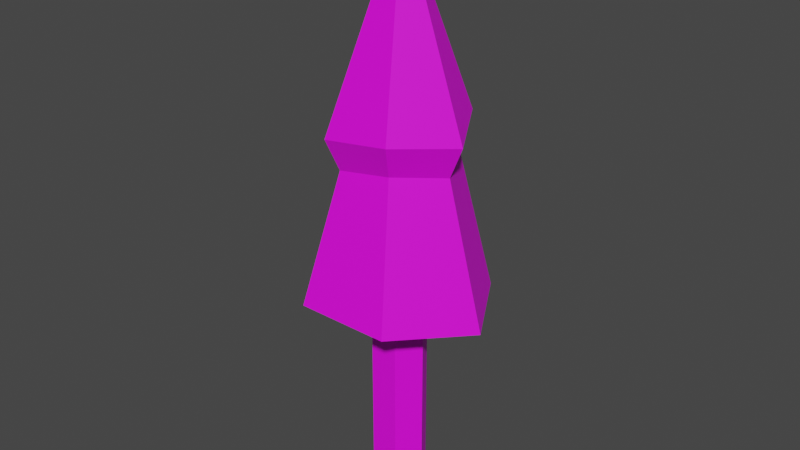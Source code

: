 # Source: Cone_Tree_02.blend  (saved by Blender 3.1.7; exported with 4.5.12 LTS)
import bpy
from mathutils import Matrix  # noqa: F401  (used for matrix-valued properties, if any)

bpy.ops.wm.read_factory_settings(use_empty=True)
scene = bpy.context.scene
scene.name = 'Scene'

# ---- images (referenced by path relative to the original .blend; pixels are not part of the script)
import os
ASSET_DIR = os.environ.get("B2B_ASSET_DIR", "")  # directory of the original .blend (textures are referenced by path, not embedded)
HERE = os.path.dirname(os.path.abspath(__file__))  # packed textures are extracted next to this script under _unpacked/

def load_image(name, relpath, width, height, colorspace="sRGB"):
    """Load a texture the original file referenced (path relative to the .blend, or extracted next to this script)."""
    p = next((c for c in (os.path.join(HERE, relpath), os.path.join(ASSET_DIR, relpath)) if relpath and os.path.exists(c)), "")
    if p:
        img = bpy.data.images.load(p, check_existing=True)
        img.name = name
    else:  # same state as the original file: an image datablock whose file is absent (Cycles renders it pink)
        img = bpy.data.images.new(name, width, height)
        img.source = "FILE"
        img.filepath = "//" + (relpath or name)
    img.colorspace_settings.name = colorspace
    return img
img_file36 = load_image('file36', 'PolygonMinis_Texture_01_New.psd', 1024, 1024, 'sRGB')

# ---- materials (node trees are filled in below, after node groups)
mat_lambert101 = bpy.data.materials.new('lambert101')
mat_lambert101.use_transparent_shadow = False
mat_lambert101.diffuse_color = (1.0, 1.0, 1.0, 1.0)
mat_lambert101.roughness = 0.5528

# ---- material node trees
mat_lambert101.use_nodes = True; mat_lambert101.node_tree.nodes.clear()
_N = mat_lambert101.node_tree.nodes; _L = mat_lambert101.node_tree.links
n0 = _N.new('ShaderNodeBsdfPrincipled'); n0.name = 'Principled BSDF'; n0.location = (10, 300)
n0.distribution = 'GGX'
n0.subsurface_method = 'RANDOM_WALK_SKIN'
n0.inputs[2].default_value = 0.5528
n0.inputs[3].default_value = 1.45
n0.inputs[27].default_value = (0.0, 0.0, 0.0, 1.0)
n0.inputs[28].default_value = 1.0
n1 = _N.new('ShaderNodeOutputMaterial'); n1.name = 'Material Output'; n1.location = (300, 300)
n2 = _N.new('ShaderNodeNormalMap'); n2.name = 'Normal Map'; n2.location = (-300, -300)
n2.label = 'Normal/Map'
n3 = _N.new('ShaderNodeTexImage'); n3.name = 'Image Texture'; n3.location = (-300, 600)
n3.image = img_file36
_L.new(n0.outputs[0], n1.inputs[0])
_L.new(n2.outputs[0], n0.inputs[5])
_L.new(n3.outputs[0], n0.inputs[0])
n1.is_active_output = True

# ---- world
world_world = bpy.data.worlds.new('World'); scene.world = world_world
world_world.use_nodes = True; world_world.node_tree.nodes.clear()
_N = world_world.node_tree.nodes; _L = world_world.node_tree.links
n0 = _N.new('ShaderNodeOutputWorld'); n0.name = 'World Output'; n0.location = (300, 300)
n1 = _N.new('ShaderNodeBackground'); n1.name = 'Background'; n1.location = (10, 300)
n1.inputs[0].default_value = (0.05088, 0.05088, 0.05088, 1.0)
_L.new(n1.outputs[0], n0.inputs[0])
n0.is_active_output = True
world_world.color = (0.05088, 0.05088, 0.05088)
world_world.use_sun_shadow = False
world_world.sun_shadow_jitter_overblur = 0.0

# ---- meshes
me_mesh = bpy.data.meshes.new('Mesh')
me_mesh.from_pydata([(3.224, 0.001373, -5.564), (-3.176, 0.001373, -5.564), (-6.376, 0.001373, -0.02185), (-3.176, 0.001373, 5.52), (3.224, 0.001373, 5.52), (6.424, 0.001373, -0.02185), (3.224, 44.47, -5.564), (-3.176, 44.47, -5.564), (-6.376, 44.47, -0.02185), (-3.176, 44.47, 5.52), (3.224, 44.47, 5.52), (6.424, 44.47, -0.02185), (0.02373, 0.001373, -0.02185), (10.77, 47.18, -18.64), (-10.73, 50.41, -18.64), (-21.48, 47.18, -0.02185), (-10.73, 50.41, 18.6), (10.77, 50.41, 18.6), (21.52, 47.18, -0.02185), (6.396, 82.13, -11.06), (-6.348, 79.93, -11.06), (-12.72, 82.13, -0.02185), (-6.348, 79.93, 11.01), (6.396, 82.13, 11.01), (12.77, 79.93, -0.02185), (7.889, 89.28, -13.64), (-7.841, 87.01, -13.64), (-15.71, 89.28, -0.02185), (-7.841, 87.01, 13.6), (7.888, 89.28, 13.6), (15.75, 87.01, -0.02185), (0.563, 131.0, -0.02185)], [], [(0, 1, 7, 6), (1, 2, 8, 7), (2, 3, 9, 8), (3, 4, 10, 9), (4, 5, 11, 10), (5, 0, 6, 11), (1, 0, 12), (2, 1, 12), (3, 2, 12), (4, 3, 12), (5, 4, 12), (0, 5, 12), (6, 7, 14, 13), (7, 8, 15, 14), (8, 9, 16, 15), (9, 10, 17, 16), (10, 11, 18, 17), (11, 6, 13, 18), (13, 14, 20, 19), (14, 15, 21, 20), (15, 16, 22, 21), (16, 17, 23, 22), (17, 18, 24, 23), (18, 13, 19, 24), (19, 20, 26, 25), (20, 21, 27, 26), (21, 22, 28, 27), (22, 23, 29, 28), (23, 24, 30, 29), (24, 19, 25, 30), (25, 26, 31), (26, 27, 31), (27, 28, 31), (28, 29, 31), (29, 30, 31), (30, 25, 31)])
me_mesh.polygons.foreach_set('use_smooth', [True] * 36)
_k = set([(0, 1), (0, 5), (0, 6), (1, 2), (1, 7), (2, 3), (2, 8), (3, 4), (3, 9), (4, 5), (4, 10), (5, 11), (6, 7), (6, 11), (6, 13), (7, 8), (7, 14), (8, 9), (8, 15), (9, 10), (9, 16), (10, 11), (10, 17), (11, 18), (13, 14), (13, 18), (13, 19), (14, 15), (14, 20), (15, 16), (15, 21), (16, 17), (16, 22), (17, 18), (17, 23), (18, 24), (19, 20), (19, 24), (19, 25), (20, 21), (20, 26), (21, 22), (21, 27), (22, 23), (22, 28), (23, 24), (23, 29), (24, 30), (25, 26), (25, 30), (25, 31), (26, 27), (26, 31), (27, 28), (27, 31), (28, 29), (28, 31), (29, 30), (29, 31), (30, 31)])
me_mesh.attributes.new('sharp_edge', 'BOOLEAN', 'EDGE').data.foreach_set('value', [ (min(e.vertices), max(e.vertices)) in _k for e in me_mesh.edges])
_uv = me_mesh.uv_layers.new(name='map1')
_uv.uv.foreach_set('vector', [0.008885, 0.1059, 0.008885, 0.1059, 0.008885, 0.1059, 0.008885, 0.1059, 0.008885, 0.1059, 0.008885, 0.1059, 0.008885, 0.1059, 0.008885, 0.1059, 0.008885, 0.1059, 0.008885, 0.1059, 0.008885, 0.1059, 0.008885, 0.1059, 0.008885, 0.1059, 0.008885, 0.1059, 0.008885, 0.1059, 0.008885, 0.1059, 0.008885, 0.1059, 0.008885, 0.1059, 0.008885, 0.1059, 0.008885, 0.1059, 0.008885, 0.1059, 0.008885, 0.1059, 0.008885, 0.1059, 0.008885, 0.1059, 0.008885, 0.1059, 0.008885, 0.1059, 0.008885, 0.1059, 0.008885, 0.1059, 0.008885, 0.1059, 0.008885, 0.1059, 0.008885, 0.1059, 0.008885, 0.1059, 0.008885, 0.1059, 0.008885, 0.1059, 0.008885, 0.1059, 0.008885, 0.1059, 0.008885, 0.1059, 0.008885, 0.1059, 0.008885, 0.1059, 0.008885, 0.1059, 0.008885, 0.1059, 0.008885, 0.1059, 0.2589, 0.1548, 0.2589, 0.1548, 0.2589, 0.1548, 0.2589, 0.1548, 0.2589, 0.1548, 0.2589, 0.1548, 0.2589, 0.1548, 0.2589, 0.1548, 0.2589, 0.1548, 0.2589, 0.1548, 0.2589, 0.1548, 0.2589, 0.1548, 0.2589, 0.1548, 0.2589, 0.1548, 0.2589, 0.1548, 0.2589, 0.1548, 0.2589, 0.1548, 0.2589, 0.1548, 0.2589, 0.1548, 0.2589, 0.1548, 0.2589, 0.1548, 0.2589, 0.1548, 0.2589, 0.1548, 0.2589, 0.1548, 0.2589, 0.1548, 0.2589, 0.1548, 0.2589, 0.1548, 0.2589, 0.1548, 0.2589, 0.1548, 0.2589, 0.1548, 0.2589, 0.1548, 0.2589, 0.1548, 0.2589, 0.1548, 0.2589, 0.1548, 0.2589, 0.1548, 0.2589, 0.1548, 0.2589, 0.1548, 0.2589, 0.1548, 0.2589, 0.1548, 0.2589, 0.1548, 0.2589, 0.1548, 0.2589, 0.1548, 0.2589, 0.1548, 0.2589, 0.1548, 0.2589, 0.1548, 0.2589, 0.1548, 0.2589, 0.1548, 0.2589, 0.1548, 0.2589, 0.1548, 0.2589, 0.1548, 0.2589, 0.1548, 0.2589, 0.1548, 0.2589, 0.1548, 0.2589, 0.1548, 0.2589, 0.1548, 0.2589, 0.1548, 0.2589, 0.1548, 0.2589, 0.1548, 0.2589, 0.1548, 0.2589, 0.1548, 0.2589, 0.1548, 0.2589, 0.1548, 0.2589, 0.1548, 0.2589, 0.1548, 0.2589, 0.1548, 0.2589, 0.1548, 0.2589, 0.1548, 0.2589, 0.1548, 0.2589, 0.1548, 0.2589, 0.1548, 0.2589, 0.1548, 0.2589, 0.1548, 0.2589, 0.1548, 0.2589, 0.1548, 0.2589, 0.1548, 0.2589, 0.1548, 0.2589, 0.1548, 0.2589, 0.1548, 0.2589, 0.1548, 0.2589, 0.1548, 0.2589, 0.1548, 0.2589, 0.1548, 0.2589, 0.1548, 0.2589, 0.1548, 0.2589, 0.1548, 0.2589, 0.1548, 0.2589, 0.1548, 0.2589, 0.1548, 0.2589, 0.1548, 0.2589, 0.1548])
me_mesh.materials.append(mat_lambert101)
me_mesh.use_remesh_fix_poles = True
me_mesh.use_remesh_preserve_attributes = False
me_mesh.update()
me_mesh.normals_split_custom_set([tuple(v) for v in zip(*[iter([1.608e-07, 0.0, -1.0, 1.608e-07, 0.0, -1.0, 1.608e-07, 0.0, -1.0, 1.608e-07, 0.0, -1.0, -0.866, 0.0, -0.5, -0.866, 0.0, -0.5, -0.866, 0.0, -0.5, -0.866, 0.0, -0.5, -0.866, 0.0, 0.5, -0.866, 0.0, 0.5, -0.866, 0.0, 0.5, -0.866, 0.0, 0.5, -1.608e-07, 0.0, 1.0, -1.608e-07, 0.0, 1.0, -1.608e-07, 0.0, 1.0, -1.608e-07, 0.0, 1.0, 0.866, 0.0, 0.5, 0.866, 0.0, 0.5, 0.866, 0.0, 0.5, 0.866, 0.0, 0.5, 0.866, 0.0, -0.5, 0.866, 0.0, -0.5, 0.866, 0.0, -0.5, 0.866, 0.0, -0.5, 0.0, -1.0, 2.626e-11, 0.0, -1.0, 2.626e-11, 0.0, -1.0, 4.377e-12, 0.0, -1.0, 0.0, 0.0, -1.0, 2.626e-11, 0.0, -1.0, 4.377e-12, 0.0, -1.0, 0.0, 0.0, -1.0, 0.0, 0.0, -1.0, 4.377e-12, 0.0, -1.0, -1.313e-11, 0.0, -1.0, 0.0, 0.0, -1.0, 4.377e-12, 0.0, -1.0, -1.313e-11, 0.0, -1.0, -1.313e-11, 0.0, -1.0, 4.377e-12, 0.0, -1.0, 2.626e-11, 0.0, -1.0, -1.313e-11, 0.0, -1.0, 4.377e-12, -0.1092, -0.9438, -0.3121, -0.1092, -0.9438, -0.3121, -0.1092, -0.9438, -0.3121, -0.1092, -0.9438, -0.3121, -0.2157, -0.9438, -0.2506, -0.2157, -0.9438, -0.2506, -0.2157, -0.9438, -0.2506, -0.2157, -0.9438, -0.2506, -0.2157, -0.9438, 0.2506, -0.2157, -0.9438, 0.2506, -0.2157, -0.9438, 0.2506, -0.2157, -0.9438, 0.2506, 0.0, -0.9105, 0.4135, 0.0, -0.9105, 0.4135, 0.0, -0.9105, 0.4135, 0.0, -0.9105, 0.4135, 0.2157, -0.9438, 0.2506, 0.2157, -0.9438, 0.2506, 0.2157, -0.9438, 0.2506, 0.2157, -0.9438, 0.2506, 0.1758, -0.9792, -0.1015, 0.1758, -0.9792, -0.1015, 0.1758, -0.9792, -0.1015, 0.1758, -0.9792, -0.1015, 0.006853, 0.229, -0.9734, 0.006853, 0.229, -0.9734, 0.006853, 0.229, -0.9734, 0.006853, 0.229, -0.9734, -0.8464, 0.229, -0.4808, -0.8464, 0.229, -0.4808, -0.8464, 0.229, -0.4808, -0.8464, 0.229, -0.4808, -0.8464, 0.229, 0.4808, -0.8464, 0.229, 0.4808, -0.8464, 0.229, 0.4808, -0.8464, 0.229, 0.4808, -0.01546, 0.2403, 0.9706, -0.01546, 0.2403, 0.9706, -0.01546, 0.2403, 0.9706, -0.01546, 0.2403, 0.9706, 0.8606, 0.2288, 0.455, 0.8606, 0.2288, 0.455, 0.8606, 0.2288, 0.455, 0.8606, 0.2288, 0.455, 0.852, 0.2186, -0.4757, 0.852, 0.2186, -0.4757, 0.852, 0.2186, -0.4757, 0.852, 0.2186, -0.4757, 0.05366, -0.3412, -0.9385, 0.05366, -0.3412, -0.9385, 0.05366, -0.3412, -0.9385, 0.05366, -0.3412, -0.9385, -0.8396, -0.3412, -0.4228, -0.8396, -0.3412, -0.4228, -0.8396, -0.3412, -0.4228, -0.8396, -0.3412, -0.4228, -0.8396, -0.3412, 0.4227, -0.8396, -0.3412, 0.4227, -0.8396, -0.3412, 0.4227, -0.8396, -0.3412, 0.4227, 0.05366, -0.3412, 0.9385, 0.05366, -0.3412, 0.9385, 0.05366, -0.3412, 0.9385, 0.05366, -0.3412, 0.9385, 0.7859, -0.3412, 0.5157, 0.7859, -0.3412, 0.5157, 0.7859, -0.3412, 0.5157, 0.7859, -0.3412, 0.5157, 0.7859, -0.3412, -0.5157, 0.7859, -0.3412, -0.5157, 0.7859, -0.3412, -0.5157, 0.7859, -0.3412, -0.5157, -0.04389, 0.3034, -0.9519, -0.04389, 0.3034, -0.9519, -0.04389, 0.3034, -0.9519, -0.7993, 0.312, -0.5136, -0.7993, 0.312, -0.5136, -0.7993, 0.312, -0.5136, -0.7993, 0.312, 0.5136, -0.7993, 0.312, 0.5136, -0.7993, 0.312, 0.5136, -0.04389, 0.3034, 0.9519, -0.04389, 0.3034, 0.9519, -0.04389, 0.3034, 0.9519, 0.8484, 0.2932, 0.4408, 0.8484, 0.2932, 0.4408, 0.8484, 0.2932, 0.4408, 0.8484, 0.2932, -0.4408, 0.8484, 0.2932, -0.4408, 0.8484, 0.2932, -0.4408])] * 3)])

# ---- objects
ob_sm_env_generic_tree_02 = bpy.data.objects.new('SM_Env_Generic_Tree_02', me_mesh)

# ---- transforms, parenting, visibility, modifiers, constraints
ob_sm_env_generic_tree_02.location = (-0.0002372, -0.0002187, -0.2565)
ob_sm_env_generic_tree_02.rotation_euler = (1.571, -0.0, 0.0)
ob_sm_env_generic_tree_02.scale = (0.01, 0.01, 0.01)
ob_sm_env_generic_tree_02.color = (0.8, 0.8, 0.8, 1.0)

# ---- collection membership
scene.collection.objects.link(ob_sm_env_generic_tree_02)

# ---- scene / render settings (as saved in the file)
scene.frame_start = 1; scene.frame_end = 250; scene.frame_set(1)
scene.render.engine = 'BLENDER_EEVEE_NEXT'
scene.cycles.sampling_pattern = 'TABULATED_SOBOL'
scene.cycles.use_light_tree = False
scene.view_settings.view_transform = 'Filmic'
bpy.context.view_layer.update()

# ---- added for rendering (the .blend has no active camera and no usable light): camera, sun
cam_auto = bpy.data.cameras.new('AutoCamera')
cam_auto.lens = 50.0
cam_auto.sensor_width = 36.0
cam_auto.clip_end = 1000.0
ob_auto_camera = bpy.data.objects.new('AutoCamera', cam_auto)
scene.collection.objects.link(ob_auto_camera)
ob_auto_camera.location = (1.32105, -1.58526, 1.45514)
ob_auto_camera.rotation_euler = (1.09748, -7.21219e-08, 0.694738)
scene.camera = ob_auto_camera
light_auto_sun = bpy.data.lights.new('AutoSun', 'SUN')
light_auto_sun.energy = 3.0
light_auto_sun.angle = 0.0523599
ob_auto_sun = bpy.data.objects.new('AutoSun', light_auto_sun)
scene.collection.objects.link(ob_auto_sun)
ob_auto_sun.rotation_euler = (0.872665, 0.174533, 0.523599)
bpy.context.view_layer.update()
